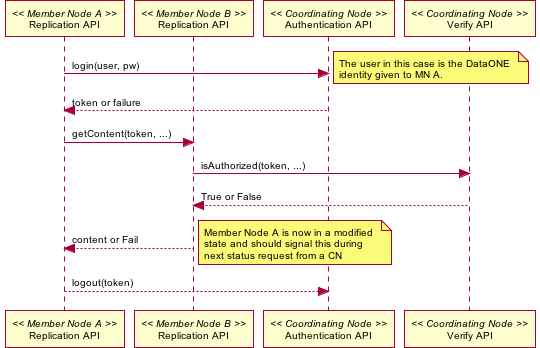

The diagram above was rendered by PlantUML. Its source (embedded in the PNG):
@startuml images/14_seq.png
skinparam activityFontColor black
skinparam activityFontSize 10
skinparam activityFontName arial
skinparam activityArrowFontColor black
skinparam activityArrowFontSize 10
skinparam activityArrowFontName arial
skinparam classArrowFontColor black
skinparam classArrowFontSize 10
skinparam classArrowFontName arial
skinparam classAttributeFontColor black
skinparam classAttributeFontSize 10
skinparam classAttributeFontName arial
skinparam classFontColor black
skinparam classFontSize 10
skinparam classFontName arial
skinparam componentFontColor black
skinparam componentFontSize 10
skinparam componentFontName arial
skinparam componentArrowFontColor black
skinparam componentArrowFontSize 10
skinparam componentArrowFontName arial
skinparam noteFontColor black
skinparam noteFontSize 10
skinparam noteFontName arial
skinparam packageFontColor black
skinparam packageFontSize 10
skinparam packageFontName arial
skinparam sequenceActorFontColor black
skinparam sequenceActorFontSize 10
skinparam sequenceActorFontName arial
skinparam sequenceArrowFontColor black
skinparam sequenceArrowFontSize 10
skinparam sequenceArrowFontName arial
skinparam sequenceGroupingFontColor black
skinparam sequenceGroupingFontSize 10
skinparam sequenceGroupingFontName arial
skinparam sequenceGroupingHeaderFontColor black
skinparam sequenceGroupingHeaderFontSize 10
skinparam sequenceGroupingHeaderFontName arial
skinparam sequenceParticipantFontColor black
skinparam sequenceParticipantFontSize 10
skinparam sequenceParticipantFontName arial
skinparam sequenceTitleFontColor black
skinparam sequenceTitleFontSize 10
skinparam sequenceTitleFontName arial
skinparam titleFontColor black
skinparam titleFontSize 10
skinparam titleFontName arial
skinparam usecaseFontColor black
skinparam usecaseFontSize 7
skinparam usecaseFontName arial
skinparam usecaseActorFontColor black
skinparam usecaseActorFontSize 7
skinparam usecaseActorFontName arial
skinparam usecaseArrowFontColor black
skinparam usecaseArrowFontSize 7
skinparam usecaseArrowFontName arial
participant "Replication API" as m_rep_a << Member Node A >>
participant "Replication API" as m_rep_b << Member Node B >>
participant "Authentication API" as c_authenticate << Coordinating Node >>
participant "Verify API" as c_ver << Coordinating Node >>
m_rep_a -> c_authenticate: login(user, pw)
note right
  The user in this case is the DataONE 
  identity given to MN A.
end note
m_rep_a <-- c_authenticate: token or failure
m_rep_a -> m_rep_b: getContent(token, ...)
m_rep_b -> c_ver: isAuthorized(token, ...)
m_rep_b <-- c_ver: True or False
m_rep_a <-- m_rep_b: content or Fail
note right
  Member Node A is now in a modified 
  state and should signal this during
  next status request from a CN
end note
m_rep_a --> c_authenticate: logout(token)
@enduml